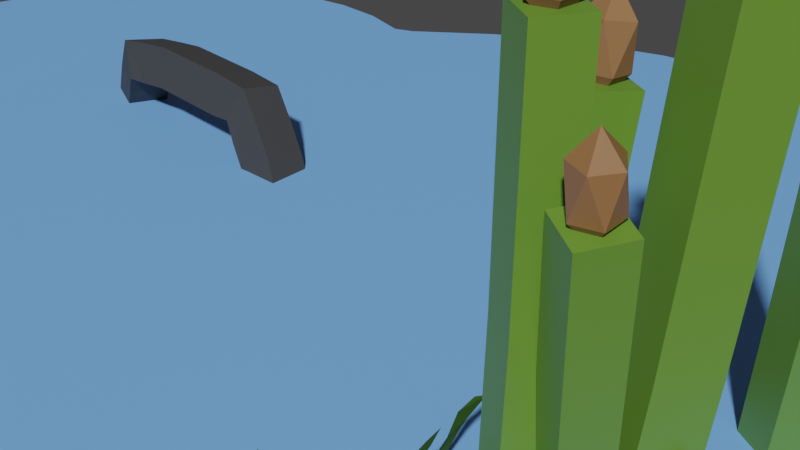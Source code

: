 # Source: JEZIORKO.blend  (saved by Blender 2.93.21; exported with 4.5.12 LTS)
import bpy
from mathutils import Matrix  # noqa: F401  (used for matrix-valued properties, if any)

bpy.ops.wm.read_factory_settings(use_empty=True)
scene = bpy.context.scene
scene.name = 'Scene'

# ---- collections
col_collection = bpy.data.collections.new('Collection'); scene.collection.children.link(col_collection)

# ---- materials (node trees are filled in below, after node groups)
mat_material_013 = bpy.data.materials.new('Material.013')
mat_material_013.use_transparent_shadow = False
mat_material_009 = bpy.data.materials.new('Material.009')
mat_material_009.use_transparent_shadow = False
mat_material_004 = bpy.data.materials.new('Material.004')
mat_material_004.use_transparent_shadow = False
mat_material_008 = bpy.data.materials.new('Material.008')
mat_material_008.use_transparent_shadow = False
mat_material_003 = bpy.data.materials.new('Material.003')
mat_material_003.use_transparent_shadow = False
mat_material_010 = bpy.data.materials.new('Material.010')
mat_material_010.use_transparent_shadow = False
mat_material_005 = bpy.data.materials.new('Material.005')
mat_material_005.use_transparent_shadow = False
mat_material_007 = bpy.data.materials.new('Material.007')
mat_material_007.use_transparent_shadow = False
mat_material_002 = bpy.data.materials.new('Material.002')
mat_material_002.use_transparent_shadow = False
mat_material_012 = bpy.data.materials.new('Material.012')
mat_material_012.use_transparent_shadow = False
mat_material_011 = bpy.data.materials.new('Material.011')
mat_material_011.use_transparent_shadow = False
mat_material_006 = bpy.data.materials.new('Material.006')
mat_material_006.use_transparent_shadow = False
mat_material_001 = bpy.data.materials.new('Material.001')
mat_material_001.use_transparent_shadow = False
mat_material_014 = bpy.data.materials.new('Material.014')
mat_material_014.use_transparent_shadow = False
mat_material_015 = bpy.data.materials.new('Material.015')
mat_material_015.use_transparent_shadow = False

# ---- material node trees
mat_material_013.use_nodes = True; mat_material_013.node_tree.nodes.clear()
_N = mat_material_013.node_tree.nodes; _L = mat_material_013.node_tree.links
n0 = _N.new('ShaderNodeBsdfPrincipled'); n0.name = 'Principled BSDF'; n0.location = (10, 300)
n0.distribution = 'GGX'
n0.subsurface_method = 'BURLEY'
n0.inputs[0].default_value = (0.1878, 0.4564, 0.9911, 1.0)
n0.inputs[3].default_value = 1.45
n0.inputs[27].default_value = (0.0, 0.0, 0.0, 1.0)
n0.inputs[28].default_value = 1.0
n1 = _N.new('ShaderNodeOutputMaterial'); n1.name = 'Material Output'; n1.location = (300, 300)
_L.new(n0.outputs[0], n1.inputs[0])
n1.is_active_output = True
mat_material_009.use_nodes = True; mat_material_009.node_tree.nodes.clear()
_N = mat_material_009.node_tree.nodes; _L = mat_material_009.node_tree.links
n0 = _N.new('ShaderNodeBsdfPrincipled'); n0.name = 'Principled BSDF'; n0.location = (10, 300)
n0.distribution = 'GGX'
n0.subsurface_method = 'BURLEY'
n0.inputs[0].default_value = (0.1329, 0.2831, 0.0319, 1.0)
n0.inputs[3].default_value = 1.45
n0.inputs[27].default_value = (0.0, 0.0, 0.0, 1.0)
n0.inputs[28].default_value = 1.0
n1 = _N.new('ShaderNodeOutputMaterial'); n1.name = 'Material Output'; n1.location = (300, 300)
_L.new(n0.outputs[0], n1.inputs[0])
n1.is_active_output = True
mat_material_004.use_nodes = True; mat_material_004.node_tree.nodes.clear()
_N = mat_material_004.node_tree.nodes; _L = mat_material_004.node_tree.links
n0 = _N.new('ShaderNodeBsdfPrincipled'); n0.name = 'Principled BSDF'; n0.location = (10, 300)
n0.distribution = 'GGX'
n0.subsurface_method = 'BURLEY'
n0.inputs[0].default_value = (0.2874, 0.1384, 0.05448, 1.0)
n0.inputs[2].default_value = 0.7
n0.inputs[3].default_value = 1.45
n0.inputs[27].default_value = (0.0, 0.0, 0.0, 1.0)
n0.inputs[28].default_value = 1.0
n1 = _N.new('ShaderNodeOutputMaterial'); n1.name = 'Material Output'; n1.location = (300, 300)
_L.new(n0.outputs[0], n1.inputs[0])
n1.is_active_output = True
mat_material_008.use_nodes = True; mat_material_008.node_tree.nodes.clear()
_N = mat_material_008.node_tree.nodes; _L = mat_material_008.node_tree.links
n0 = _N.new('ShaderNodeBsdfPrincipled'); n0.name = 'Principled BSDF'; n0.location = (10, 300)
n0.distribution = 'GGX'
n0.subsurface_method = 'BURLEY'
n0.inputs[0].default_value = (0.1329, 0.2831, 0.0319, 1.0)
n0.inputs[3].default_value = 1.45
n0.inputs[27].default_value = (0.0, 0.0, 0.0, 1.0)
n0.inputs[28].default_value = 1.0
n1 = _N.new('ShaderNodeOutputMaterial'); n1.name = 'Material Output'; n1.location = (300, 300)
_L.new(n0.outputs[0], n1.inputs[0])
n1.is_active_output = True
mat_material_003.use_nodes = True; mat_material_003.node_tree.nodes.clear()
_N = mat_material_003.node_tree.nodes; _L = mat_material_003.node_tree.links
n0 = _N.new('ShaderNodeBsdfPrincipled'); n0.name = 'Principled BSDF'; n0.location = (10, 300)
n0.distribution = 'GGX'
n0.subsurface_method = 'BURLEY'
n0.inputs[0].default_value = (0.2874, 0.1384, 0.05448, 1.0)
n0.inputs[2].default_value = 0.7
n0.inputs[3].default_value = 1.45
n0.inputs[27].default_value = (0.0, 0.0, 0.0, 1.0)
n0.inputs[28].default_value = 1.0
n1 = _N.new('ShaderNodeOutputMaterial'); n1.name = 'Material Output'; n1.location = (300, 300)
_L.new(n0.outputs[0], n1.inputs[0])
n1.is_active_output = True
mat_material_010.use_nodes = True; mat_material_010.node_tree.nodes.clear()
_N = mat_material_010.node_tree.nodes; _L = mat_material_010.node_tree.links
n0 = _N.new('ShaderNodeBsdfPrincipled'); n0.name = 'Principled BSDF'; n0.location = (10, 300)
n0.distribution = 'GGX'
n0.subsurface_method = 'BURLEY'
n0.inputs[0].default_value = (0.1329, 0.2831, 0.0319, 1.0)
n0.inputs[3].default_value = 1.45
n0.inputs[27].default_value = (0.0, 0.0, 0.0, 1.0)
n0.inputs[28].default_value = 1.0
n1 = _N.new('ShaderNodeOutputMaterial'); n1.name = 'Material Output'; n1.location = (300, 300)
_L.new(n0.outputs[0], n1.inputs[0])
n1.is_active_output = True
mat_material_005.use_nodes = True; mat_material_005.node_tree.nodes.clear()
_N = mat_material_005.node_tree.nodes; _L = mat_material_005.node_tree.links
n0 = _N.new('ShaderNodeBsdfPrincipled'); n0.name = 'Principled BSDF'; n0.location = (10, 300)
n0.distribution = 'GGX'
n0.subsurface_method = 'BURLEY'
n0.inputs[0].default_value = (0.2874, 0.1384, 0.05448, 1.0)
n0.inputs[3].default_value = 1.45
n0.inputs[27].default_value = (0.0, 0.0, 0.0, 1.0)
n0.inputs[28].default_value = 1.0
n1 = _N.new('ShaderNodeOutputMaterial'); n1.name = 'Material Output'; n1.location = (300, 300)
_L.new(n0.outputs[0], n1.inputs[0])
n1.is_active_output = True
mat_material_007.use_nodes = True; mat_material_007.node_tree.nodes.clear()
_N = mat_material_007.node_tree.nodes; _L = mat_material_007.node_tree.links
n0 = _N.new('ShaderNodeOutputMaterial'); n0.name = 'Material Output'; n0.location = (300, 300)
n1 = _N.new('ShaderNodeBsdfPrincipled'); n1.name = 'Principled BSDF'; n1.location = (10, 300)
n1.distribution = 'GGX'
n1.subsurface_method = 'BURLEY'
n1.inputs[0].default_value = (0.1329, 0.2831, 0.0319, 1.0)
n1.inputs[3].default_value = 1.45
n1.inputs[27].default_value = (0.0, 0.0, 0.0, 1.0)
n1.inputs[28].default_value = 1.0
_L.new(n1.outputs[0], n0.inputs[0])
n0.is_active_output = True
mat_material_002.use_nodes = True; mat_material_002.node_tree.nodes.clear()
_N = mat_material_002.node_tree.nodes; _L = mat_material_002.node_tree.links
n0 = _N.new('ShaderNodeBsdfPrincipled'); n0.name = 'Principled BSDF'; n0.location = (10, 300)
n0.distribution = 'GGX'
n0.subsurface_method = 'BURLEY'
n0.inputs[0].default_value = (0.2874, 0.1384, 0.05448, 1.0)
n0.inputs[2].default_value = 0.7
n0.inputs[3].default_value = 1.45
n0.inputs[27].default_value = (0.0, 0.0, 0.0, 1.0)
n0.inputs[28].default_value = 1.0
n1 = _N.new('ShaderNodeOutputMaterial'); n1.name = 'Material Output'; n1.location = (300, 300)
_L.new(n0.outputs[0], n1.inputs[0])
n1.is_active_output = True
mat_material_012.use_nodes = True; mat_material_012.node_tree.nodes.clear()
_N = mat_material_012.node_tree.nodes; _L = mat_material_012.node_tree.links
n0 = _N.new('ShaderNodeBsdfPrincipled'); n0.name = 'Principled BSDF'; n0.location = (10, 300)
n0.distribution = 'GGX'
n0.subsurface_method = 'BURLEY'
n0.inputs[0].default_value = (0.03689, 0.1046, 0.006512, 1.0)
n0.inputs[3].default_value = 1.45
n0.inputs[27].default_value = (0.0, 0.0, 0.0, 1.0)
n0.inputs[28].default_value = 1.0
n1 = _N.new('ShaderNodeOutputMaterial'); n1.name = 'Material Output'; n1.location = (300, 300)
_L.new(n0.outputs[0], n1.inputs[0])
n1.is_active_output = True
mat_material_011.use_nodes = True; mat_material_011.node_tree.nodes.clear()
_N = mat_material_011.node_tree.nodes; _L = mat_material_011.node_tree.links
n0 = _N.new('ShaderNodeBsdfPrincipled'); n0.name = 'Principled BSDF'; n0.location = (10, 300)
n0.distribution = 'GGX'
n0.subsurface_method = 'BURLEY'
n0.inputs[0].default_value = (0.03689, 0.1046, 0.006512, 1.0)
n0.inputs[2].default_value = 0.7045
n0.inputs[3].default_value = 1.45
n0.inputs[27].default_value = (0.0, 0.0, 0.0, 1.0)
n0.inputs[28].default_value = 1.0
n1 = _N.new('ShaderNodeOutputMaterial'); n1.name = 'Material Output'; n1.location = (300, 300)
_L.new(n0.outputs[0], n1.inputs[0])
n1.is_active_output = True
mat_material_006.use_nodes = True; mat_material_006.node_tree.nodes.clear()
_N = mat_material_006.node_tree.nodes; _L = mat_material_006.node_tree.links
n0 = _N.new('ShaderNodeBsdfPrincipled'); n0.name = 'Principled BSDF'; n0.location = (10, 300)
n0.distribution = 'GGX'
n0.subsurface_method = 'BURLEY'
n0.inputs[0].default_value = (0.1329, 0.2831, 0.0319, 1.0)
n0.inputs[3].default_value = 1.45
n0.inputs[27].default_value = (0.0, 0.0, 0.0, 1.0)
n0.inputs[28].default_value = 1.0
n1 = _N.new('ShaderNodeOutputMaterial'); n1.name = 'Material Output'; n1.location = (300, 300)
_L.new(n0.outputs[0], n1.inputs[0])
n1.is_active_output = True
mat_material_001.use_nodes = True; mat_material_001.node_tree.nodes.clear()
_N = mat_material_001.node_tree.nodes; _L = mat_material_001.node_tree.links
n0 = _N.new('ShaderNodeBsdfPrincipled'); n0.name = 'Principled BSDF'; n0.location = (10, 300)
n0.distribution = 'GGX'
n0.subsurface_method = 'BURLEY'
n0.inputs[0].default_value = (0.2874, 0.1384, 0.05448, 1.0)
n0.inputs[2].default_value = 0.7
n0.inputs[3].default_value = 1.45
n0.inputs[27].default_value = (0.0, 0.0, 0.0, 1.0)
n0.inputs[28].default_value = 1.0
n1 = _N.new('ShaderNodeOutputMaterial'); n1.name = 'Material Output'; n1.location = (300, 300)
_L.new(n0.outputs[0], n1.inputs[0])
n1.is_active_output = True
mat_material_014.use_nodes = True; mat_material_014.node_tree.nodes.clear()
_N = mat_material_014.node_tree.nodes; _L = mat_material_014.node_tree.links
n0 = _N.new('ShaderNodeBsdfPrincipled'); n0.name = 'Principled BSDF'; n0.location = (10, 300)
n0.distribution = 'GGX'
n0.subsurface_method = 'BURLEY'
n0.inputs[0].default_value = (0.03689, 0.1046, 0.006512, 1.0)
n0.inputs[2].default_value = 0.7
n0.inputs[3].default_value = 1.45
n0.inputs[27].default_value = (0.0, 0.0, 0.0, 1.0)
n0.inputs[28].default_value = 1.0
n1 = _N.new('ShaderNodeOutputMaterial'); n1.name = 'Material Output'; n1.location = (300, 300)
_L.new(n0.outputs[0], n1.inputs[0])
n1.is_active_output = True
mat_material_015.use_nodes = True; mat_material_015.node_tree.nodes.clear()
_N = mat_material_015.node_tree.nodes; _L = mat_material_015.node_tree.links
n0 = _N.new('ShaderNodeBsdfPrincipled'); n0.name = 'Principled BSDF'; n0.location = (10, 300)
n0.distribution = 'GGX'
n0.subsurface_method = 'BURLEY'
n0.inputs[0].default_value = (0.04817, 0.04817, 0.04817, 1.0)
n0.inputs[2].default_value = 0.7182
n0.inputs[3].default_value = 1.45
n0.inputs[27].default_value = (0.0, 0.0, 0.0, 1.0)
n0.inputs[28].default_value = 1.0
n1 = _N.new('ShaderNodeOutputMaterial'); n1.name = 'Material Output'; n1.location = (300, 300)
_L.new(n0.outputs[0], n1.inputs[0])
n1.is_active_output = True

# ---- world
world_world = bpy.data.worlds.new('World'); scene.world = world_world
world_world.use_nodes = True; world_world.node_tree.nodes.clear()
_N = world_world.node_tree.nodes; _L = world_world.node_tree.links
n0 = _N.new('ShaderNodeOutputWorld'); n0.name = 'World Output'; n0.location = (300, 300)
n1 = _N.new('ShaderNodeBackground'); n1.name = 'Background'; n1.location = (10, 300)
n1.inputs[0].default_value = (0.05088, 0.05088, 0.05088, 1.0)
_L.new(n1.outputs[0], n0.inputs[0])
n0.is_active_output = True
world_world.color = (0.05088, 0.05088, 0.05088)
world_world.use_sun_shadow = False
world_world.sun_shadow_jitter_overblur = 0.0

# ---- cameras
cam_camera = bpy.data.cameras.new('Camera')
cam_camera.clip_end = 100.0
cam_camera.ortho_scale = 7.314

# ---- meshes
me_circle = bpy.data.meshes.new('Circle')
me_circle.from_pydata([(0.0, 1.0, 0.0), (-0.1951, 0.9808, 0.0), (-0.3827, 0.9239, 0.0), (-0.5556, 0.8315, 0.0), (-0.7071, 0.7071, 0.0), (-0.8487, -0.6443, -0.00707), (-1.194, -0.9771, -0.002588), (-0.7054, -1.239, -0.001938), (-0.4386, -1.118, -0.004464), (-0.1951, -0.9808, 0.0), (8.742e-08, -1.0, 0.0), (0.1951, -0.9808, 0.0), (0.3827, -0.9239, 0.0), (0.5556, -0.827, 0.004476), (0.7071, -0.7071, 0.0), (0.8315, -0.5556, 0.0), (0.9239, -0.3827, 0.0), (0.9808, -0.1951, 0.0), (1.0, 1.192e-08, 0.0), (0.9808, 0.1951, 0.0), (0.9239, 0.3827, 0.0), (0.8315, 0.5556, 0.0), (0.7071, 0.7071, 0.0), (0.5556, 0.8315, 0.0), (0.3827, 0.9239, 0.0), (0.1951, 0.9808, 0.0), (-0.9889, 0.7392, 0.0), (-1.111, 0.7272, 0.0), (-1.229, 0.6914, 0.0), (-1.338, 0.6333, 0.0), (-1.433, 0.5552, 0.0), (-1.511, 0.46, 0.0), (-1.569, 0.3513, 0.0), (-1.605, 0.2334, 0.0), (-1.617, 0.1108, 0.0), (-1.605, -0.01178, 0.0), (-1.569, -0.1297, 0.0), (-1.511, -0.2383, 0.0), (-1.433, -0.3335, 0.0), (-1.338, -0.4117, 0.0), (-1.229, -0.4698, 0.0), (-1.111, -0.5055, 0.0), (-0.9889, -0.5176, 0.0), (-0.8689, -0.5401, -0.003891), (-0.7484, 0.6914, 0.0), (-0.8663, 0.7272, 0.0), (-1.027, -1.247, 0.005894), (-1.018, -0.7536, -0.0003594), (-1.126, -0.8551, -0.003197), (-1.17, -1.16, 0.001787), (-0.8603, -1.237, 0.001675), (-0.9062, -0.7165, -0.00298), (1.0, 1.192e-08, 0.0)], [(18, 52)], [(1, 0, 25, 24, 23, 22, 21, 20, 19, 18, 17, 16, 15, 14, 13, 12, 11, 10, 9, 8, 7, 50, 46, 49, 6, 48, 47, 51, 5, 43, 42, 41, 40, 39, 38, 37, 36, 35, 34, 33, 32, 31, 30, 29, 28, 27, 26, 45, 44, 4, 3, 2)])
me_circle.materials.append(mat_material_013)
me_circle.use_remesh_fix_poles = True
me_circle.use_remesh_preserve_attributes = False
me_circle.update()
me_cube_001 = bpy.data.meshes.new('Cube.001')
me_cube_001.from_pydata([(2.775, -2.244, -1.827), (3.1, -2.478, 4.01), (2.995, -2.376, 1.45), (2.879, -2.303, -0.3551)], [(2, 1), (3, 2), (0, 3)], [])
_uv = me_cube_001.uv_layers.new(name='UVMap')
_uv.uv.foreach_set('vector', [])
me_cube_001.materials.append(mat_material_009)
me_cube_001.use_remesh_fix_poles = True
me_cube_001.use_remesh_preserve_attributes = False
me_cube_001.update()
me_icosphere = bpy.data.meshes.new('Icosphere')
me_icosphere.from_pydata([(0.0, 0.0, -1.0), (0.7236, -0.5257, -0.4472), (-0.2764, -0.8506, -0.4472), (-0.8944, 0.0, -0.4472), (-0.2764, 0.8506, -0.4472), (0.7236, 0.5257, -0.4472), (0.2764, -0.8506, 0.4472), (-0.7236, -0.5257, 0.4472), (-0.7236, 0.5257, 0.4472), (0.2764, 0.8506, 0.4472), (0.8944, 0.0, 0.4472), (0.0, 0.0, 1.0)], [], [(0, 1, 2), (1, 0, 5), (0, 2, 3), (0, 3, 4), (0, 4, 5), (1, 5, 10), (2, 1, 6), (3, 2, 7), (4, 3, 8), (5, 4, 9), (1, 10, 6), (2, 6, 7), (3, 7, 8), (4, 8, 9), (5, 9, 10), (6, 10, 11), (7, 6, 11), (8, 7, 11), (9, 8, 11), (10, 9, 11)])
_uv = me_icosphere.uv_layers.new(name='UVMap')
_uv.uv.foreach_set('vector', [0.1818, 0.0, 0.2727, 0.1575, 0.09091, 0.1575, 0.2727, 0.1575, 0.3636, 0.0, 0.4545, 0.1575, 0.9091, 0.0, 1.0, 0.1575, 0.8182, 0.1575, 0.7273, 0.0, 0.8182, 0.1575, 0.6364, 0.1575, 0.5455, 0.0, 0.6364, 0.1575, 0.4545, 0.1575, 0.2727, 0.1575, 0.4545, 0.1575, 0.3636, 0.3149, 0.09091, 0.1575, 0.2727, 0.1575, 0.1818, 0.3149, 0.8182, 0.1575, 1.0, 0.1575, 0.9091, 0.3149, 0.6364, 0.1575, 0.8182, 0.1575, 0.7273, 0.3149, 0.4545, 0.1575, 0.6364, 0.1575, 0.5455, 0.3149, 0.2727, 0.1575, 0.3636, 0.3149, 0.1818, 0.3149, 0.09091, 0.1575, 0.1818, 0.3149, 0.0, 0.3149, 0.8182, 0.1575, 0.9091, 0.3149, 0.7273, 0.3149, 0.6364, 0.1575, 0.7273, 0.3149, 0.5455, 0.3149, 0.4545, 0.1575, 0.5455, 0.3149, 0.3636, 0.3149, 0.1818, 0.3149, 0.3636, 0.3149, 0.2727, 0.4724, 0.0, 0.3149, 0.1818, 0.3149, 0.09091, 0.4724, 0.7273, 0.3149, 0.9091, 0.3149, 0.8182, 0.4724, 0.5455, 0.3149, 0.7273, 0.3149, 0.6364, 0.4724, 0.3636, 0.3149, 0.5455, 0.3149, 0.4545, 0.4724])
me_icosphere.materials.append(mat_material_004)
me_icosphere.use_remesh_fix_poles = True
me_icosphere.use_remesh_preserve_attributes = False
me_icosphere.update()
me_cube_002 = bpy.data.meshes.new('Cube.002')
me_cube_002.from_pydata([(2.775, -2.244, -1.827), (3.1, -2.478, 4.01), (2.995, -2.376, 1.45), (2.879, -2.303, -0.3551)], [(2, 1), (3, 2), (0, 3)], [])
_uv = me_cube_002.uv_layers.new(name='UVMap')
_uv.uv.foreach_set('vector', [])
me_cube_002.materials.append(mat_material_008)
me_cube_002.use_remesh_fix_poles = True
me_cube_002.use_remesh_preserve_attributes = False
me_cube_002.update()
me_icosphere_001 = bpy.data.meshes.new('Icosphere.001')
me_icosphere_001.from_pydata([(0.0, 0.0, -1.0), (0.7236, -0.5257, -0.4472), (-0.2764, -0.8506, -0.4472), (-0.8944, 0.0, -0.4472), (-0.2764, 0.8506, -0.4472), (0.7236, 0.5257, -0.4472), (0.2764, -0.8506, 0.4472), (-0.7236, -0.5257, 0.4472), (-0.7236, 0.5257, 0.4472), (0.2764, 0.8506, 0.4472), (0.8944, 0.0, 0.4472), (0.0, 0.0, 1.0)], [], [(0, 1, 2), (1, 0, 5), (0, 2, 3), (0, 3, 4), (0, 4, 5), (1, 5, 10), (2, 1, 6), (3, 2, 7), (4, 3, 8), (5, 4, 9), (1, 10, 6), (2, 6, 7), (3, 7, 8), (4, 8, 9), (5, 9, 10), (6, 10, 11), (7, 6, 11), (8, 7, 11), (9, 8, 11), (10, 9, 11)])
_uv = me_icosphere_001.uv_layers.new(name='UVMap')
_uv.uv.foreach_set('vector', [0.1818, 0.0, 0.2727, 0.1575, 0.09091, 0.1575, 0.2727, 0.1575, 0.3636, 0.0, 0.4545, 0.1575, 0.9091, 0.0, 1.0, 0.1575, 0.8182, 0.1575, 0.7273, 0.0, 0.8182, 0.1575, 0.6364, 0.1575, 0.5455, 0.0, 0.6364, 0.1575, 0.4545, 0.1575, 0.2727, 0.1575, 0.4545, 0.1575, 0.3636, 0.3149, 0.09091, 0.1575, 0.2727, 0.1575, 0.1818, 0.3149, 0.8182, 0.1575, 1.0, 0.1575, 0.9091, 0.3149, 0.6364, 0.1575, 0.8182, 0.1575, 0.7273, 0.3149, 0.4545, 0.1575, 0.6364, 0.1575, 0.5455, 0.3149, 0.2727, 0.1575, 0.3636, 0.3149, 0.1818, 0.3149, 0.09091, 0.1575, 0.1818, 0.3149, 0.0, 0.3149, 0.8182, 0.1575, 0.9091, 0.3149, 0.7273, 0.3149, 0.6364, 0.1575, 0.7273, 0.3149, 0.5455, 0.3149, 0.4545, 0.1575, 0.5455, 0.3149, 0.3636, 0.3149, 0.1818, 0.3149, 0.3636, 0.3149, 0.2727, 0.4724, 0.0, 0.3149, 0.1818, 0.3149, 0.09091, 0.4724, 0.7273, 0.3149, 0.9091, 0.3149, 0.8182, 0.4724, 0.5455, 0.3149, 0.7273, 0.3149, 0.6364, 0.4724, 0.3636, 0.3149, 0.5455, 0.3149, 0.4545, 0.4724])
me_icosphere_001.materials.append(mat_material_003)
me_icosphere_001.use_remesh_fix_poles = True
me_icosphere_001.use_remesh_preserve_attributes = False
me_icosphere_001.update()
me_cube_003 = bpy.data.meshes.new('Cube.003')
me_cube_003.from_pydata([(2.775, -2.244, -1.827), (3.1, -2.478, 4.01), (2.995, -2.376, 1.45), (2.879, -2.303, -0.3551)], [(2, 1), (3, 2), (0, 3)], [])
_uv = me_cube_003.uv_layers.new(name='UVMap')
_uv.uv.foreach_set('vector', [])
me_cube_003.materials.append(mat_material_010)
me_cube_003.use_remesh_fix_poles = True
me_cube_003.use_remesh_preserve_attributes = False
me_cube_003.update()
me_icosphere_002 = bpy.data.meshes.new('Icosphere.002')
me_icosphere_002.from_pydata([(0.0, 0.0, -1.0), (0.7236, -0.5257, -0.4472), (-0.2764, -0.8506, -0.4472), (-0.8944, 0.0, -0.4472), (-0.2764, 0.8506, -0.4472), (0.7236, 0.5257, -0.4472), (0.2764, -0.8506, 0.4472), (-0.7236, -0.5257, 0.4472), (-0.7236, 0.5257, 0.4472), (0.2764, 0.8506, 0.4472), (0.8944, 0.0, 0.4472), (0.0, 0.0, 1.0)], [], [(0, 1, 2), (1, 0, 5), (0, 2, 3), (0, 3, 4), (0, 4, 5), (1, 5, 10), (2, 1, 6), (3, 2, 7), (4, 3, 8), (5, 4, 9), (1, 10, 6), (2, 6, 7), (3, 7, 8), (4, 8, 9), (5, 9, 10), (6, 10, 11), (7, 6, 11), (8, 7, 11), (9, 8, 11), (10, 9, 11)])
_uv = me_icosphere_002.uv_layers.new(name='UVMap')
_uv.uv.foreach_set('vector', [0.1818, 0.0, 0.2727, 0.1575, 0.09091, 0.1575, 0.2727, 0.1575, 0.3636, 0.0, 0.4545, 0.1575, 0.9091, 0.0, 1.0, 0.1575, 0.8182, 0.1575, 0.7273, 0.0, 0.8182, 0.1575, 0.6364, 0.1575, 0.5455, 0.0, 0.6364, 0.1575, 0.4545, 0.1575, 0.2727, 0.1575, 0.4545, 0.1575, 0.3636, 0.3149, 0.09091, 0.1575, 0.2727, 0.1575, 0.1818, 0.3149, 0.8182, 0.1575, 1.0, 0.1575, 0.9091, 0.3149, 0.6364, 0.1575, 0.8182, 0.1575, 0.7273, 0.3149, 0.4545, 0.1575, 0.6364, 0.1575, 0.5455, 0.3149, 0.2727, 0.1575, 0.3636, 0.3149, 0.1818, 0.3149, 0.09091, 0.1575, 0.1818, 0.3149, 0.0, 0.3149, 0.8182, 0.1575, 0.9091, 0.3149, 0.7273, 0.3149, 0.6364, 0.1575, 0.7273, 0.3149, 0.5455, 0.3149, 0.4545, 0.1575, 0.5455, 0.3149, 0.3636, 0.3149, 0.1818, 0.3149, 0.3636, 0.3149, 0.2727, 0.4724, 0.0, 0.3149, 0.1818, 0.3149, 0.09091, 0.4724, 0.7273, 0.3149, 0.9091, 0.3149, 0.8182, 0.4724, 0.5455, 0.3149, 0.7273, 0.3149, 0.6364, 0.4724, 0.3636, 0.3149, 0.5455, 0.3149, 0.4545, 0.4724])
me_icosphere_002.materials.append(mat_material_005)
me_icosphere_002.use_remesh_fix_poles = True
me_icosphere_002.use_remesh_preserve_attributes = False
me_icosphere_002.update()
me_cube_004 = bpy.data.meshes.new('Cube.004')
me_cube_004.from_pydata([(2.775, -2.244, -1.827), (3.1, -2.478, 4.01), (2.995, -2.376, 1.45), (2.879, -2.303, -0.3551)], [(2, 1), (3, 2), (0, 3)], [])
_uv = me_cube_004.uv_layers.new(name='UVMap')
_uv.uv.foreach_set('vector', [])
me_cube_004.materials.append(mat_material_007)
me_cube_004.use_remesh_fix_poles = True
me_cube_004.use_remesh_preserve_attributes = False
me_cube_004.update()
me_icosphere_003 = bpy.data.meshes.new('Icosphere.003')
me_icosphere_003.from_pydata([(0.0, 0.0, -1.0), (0.7236, -0.5257, -0.4472), (-0.2764, -0.8506, -0.4472), (-0.8944, 0.0, -0.4472), (-0.2764, 0.8506, -0.4472), (0.7236, 0.5257, -0.4472), (0.2764, -0.8506, 0.4472), (-0.7236, -0.5257, 0.4472), (-0.7236, 0.5257, 0.4472), (0.2764, 0.8506, 0.4472), (0.8944, 0.0, 0.4472), (0.0, 0.0, 1.0)], [], [(0, 1, 2), (1, 0, 5), (0, 2, 3), (0, 3, 4), (0, 4, 5), (1, 5, 10), (2, 1, 6), (3, 2, 7), (4, 3, 8), (5, 4, 9), (1, 10, 6), (2, 6, 7), (3, 7, 8), (4, 8, 9), (5, 9, 10), (6, 10, 11), (7, 6, 11), (8, 7, 11), (9, 8, 11), (10, 9, 11)])
_uv = me_icosphere_003.uv_layers.new(name='UVMap')
_uv.uv.foreach_set('vector', [0.1818, 0.0, 0.2727, 0.1575, 0.09091, 0.1575, 0.2727, 0.1575, 0.3636, 0.0, 0.4545, 0.1575, 0.9091, 0.0, 1.0, 0.1575, 0.8182, 0.1575, 0.7273, 0.0, 0.8182, 0.1575, 0.6364, 0.1575, 0.5455, 0.0, 0.6364, 0.1575, 0.4545, 0.1575, 0.2727, 0.1575, 0.4545, 0.1575, 0.3636, 0.3149, 0.09091, 0.1575, 0.2727, 0.1575, 0.1818, 0.3149, 0.8182, 0.1575, 1.0, 0.1575, 0.9091, 0.3149, 0.6364, 0.1575, 0.8182, 0.1575, 0.7273, 0.3149, 0.4545, 0.1575, 0.6364, 0.1575, 0.5455, 0.3149, 0.2727, 0.1575, 0.3636, 0.3149, 0.1818, 0.3149, 0.09091, 0.1575, 0.1818, 0.3149, 0.0, 0.3149, 0.8182, 0.1575, 0.9091, 0.3149, 0.7273, 0.3149, 0.6364, 0.1575, 0.7273, 0.3149, 0.5455, 0.3149, 0.4545, 0.1575, 0.5455, 0.3149, 0.3636, 0.3149, 0.1818, 0.3149, 0.3636, 0.3149, 0.2727, 0.4724, 0.0, 0.3149, 0.1818, 0.3149, 0.09091, 0.4724, 0.7273, 0.3149, 0.9091, 0.3149, 0.8182, 0.4724, 0.5455, 0.3149, 0.7273, 0.3149, 0.6364, 0.4724, 0.3636, 0.3149, 0.5455, 0.3149, 0.4545, 0.4724])
me_icosphere_003.materials.append(mat_material_002)
me_icosphere_003.use_remesh_fix_poles = True
me_icosphere_003.use_remesh_preserve_attributes = False
me_icosphere_003.update()
me_plane = bpy.data.meshes.new('Plane')
me_plane.from_pydata([(-0.9557, -1.981, -0.05359), (1.0, -1.0, 0.0), (-1.0, -0.3363, -0.06536), (1.0, 1.0, 0.0), (-8.202, -3.403, 0.573), (-8.373, -0.564, 1.171), (-7.013, -1.056, 0.9224), (-7.572, 0.2335, 1.196), (-3.65, -0.3101, 0.9546), (-4.201, 1.276, 1.146), (-5.796, 1.255, 1.408), (-5.822, 0.1616, 1.076), (-2.57, -1.208, 0.4846), (-2.458, 0.57, 0.571)], [], [(0, 1, 3, 2), (6, 7, 5, 4), (11, 10, 7, 6), (12, 13, 9, 8), (8, 9, 10, 11), (0, 2, 13, 12)])
_uv = me_plane.uv_layers.new(name='UVMap')
_uv.uv.foreach_set('vector', [0.0, 0.0, 1.0, 0.0, 1.0, 1.0, 0.0, 1.0, 0.0, 0.0, 0.0, 1.0, 0.0, 1.0, 0.0, 0.0, 0.0, 0.0, 0.0, 1.0, 0.0, 1.0, 0.0, 0.0, 0.0, 0.0, 0.0, 1.0, 0.0, 1.0, 0.0, 0.0, 0.0, 0.0, 0.0, 1.0, 0.0, 1.0, 0.0, 0.0, 0.0, 0.0, 0.0, 1.0, 0.0, 1.0, 0.0, 0.0])
me_plane.materials.append(mat_material_012)
me_plane.use_remesh_fix_poles = True
me_plane.use_remesh_preserve_attributes = False
me_plane.update()
me_plane_010 = bpy.data.meshes.new('Plane.010')
me_plane_010.from_pydata([(-1.0, -1.0, 0.0), (1.0, -1.0, 0.0), (-1.091, 0.4206, -0.007666), (1.0, 1.0, 0.0), (-8.332, 2.753, 1.858), (-8.979, 4.56, 1.924), (-4.64, 0.6242, 0.8778), (-4.562, 1.714, 0.8549), (-5.801, 2.639, 0.9348), (-4.64, 0.6242, 0.8778), (-2.772, -0.1867, 0.4358), (-3.44, 1.3, 0.4592), (-6.924, 3.102, 1.404), (-6.471, 1.651, 1.378), (-6.73, -7.375, 1.49), (-5.768, -7.388, 1.544), (-6.781, -7.909, 2.29), (-5.82, -7.922, 2.344), (-10.71, -8.533, 1.256), (-10.61, -9.004, 1.998), (-8.464, -8.223, 1.988), (-8.552, -8.666, 2.606), (-9.638, -9.129, 2.799), (-9.601, -8.733, 2.229), (-10.22, -9.243, 2.669), (-10.17, -8.843, 2.102), (-9.073, -8.496, 2.115), (-9.095, -8.897, 2.702), (-8.008, -7.921, 1.718), (-8.06, -8.455, 2.518), (-7.372, -7.649, 1.605), (-7.424, -8.183, 2.405), (-8.174, -11.55, 10.55), (-6.177, -11.57, 10.67), (-8.342, -12.33, 11.73), (-6.285, -12.68, 12.33), (-15.66, -15.08, 12.23), (-16.4, -16.12, 13.66), (-11.88, -13.13, 11.21), (-11.86, -13.71, 12.14), (-13.14, -14.28, 12.79), (-11.88, -13.13, 11.21), (-9.978, -12.34, 10.89), (-10.72, -13.17, 12.07), (-14.28, -14.91, 12.85), (-13.75, -14.09, 11.69), (-7.225, -4.824, 5.596), (-6.047, -4.84, 5.662), (-7.288, -5.478, 6.576), (-6.11, -5.494, 6.641), (-11.73, -6.532, 5.793), (-11.59, -7.12, 6.332), (-9.343, -5.249, 5.067), (-9.54, -5.853, 5.928), (-8.341, -4.71, 4.748), (-8.232, -5.269, 5.6), (-10.24, -6.209, 5.97), (-11.02, -5.758, 5.153), (-8.134, -15.51, 7.509), (-6.165, -15.81, 7.532), (-8.482, -16.85, 7.837), (-6.274, -17.74, 8.051), (-15.72, -19.84, 8.111), (-16.52, -20.19, 8.939), (-13.37, -19.01, 6.732), (-13.31, -19.31, 8.004), (-11.96, -18.39, 5.746), (-12.26, -18.87, 7.241), (-10.29, -16.38, 6.18), (-10.38, -17.41, 7.033), (-9.328, -15.71, 7.293), (-9.55, -16.96, 7.641), (-11.43, -18.11, 7.034), (-11.12, -17.26, 6.031), (-14.92, -19.75, 8.471), (-14.78, -19.56, 7.612), (-7.199, -2.122, -2.259), (-5.731, -2.406, -1.65), (-7.423, -2.935, -1.033), (-5.808, -3.2, -0.4609), (-12.61, -5.099, -0.1978), (-13.05, -5.665, 0.4945), (-11.91, -4.415, -0.8842), (-11.99, -5.21, 0.3049), (-10.15, -3.232, -1.623), (-9.652, -3.935, -0.5818), (-10.99, -4.579, -0.169), (-11.19, -3.748, -1.405), (-8.87, -2.672, -1.964), (-8.507, -3.428, -0.8544), (-11.99, -5.21, 0.3049), (-11.91, -4.415, -0.8842), (-5.744, -14.61, 0.5776), (-4.21, -14.63, 0.663), (-5.826, -15.46, 1.853), (-4.293, -15.48, 1.938), (-11.4, -17.83, 2.763), (-12.64, -17.57, 1.888), (-4.013, -6.618, -2.548), (-2.892, -6.981, -2.021), (-4.092, -7.15, -1.74), (-2.956, -7.635, -1.041), (-8.227, -6.403, -3.686), (-8.411, -7.624, -2.497), (-7.597, -7.351, -2.612), (-7.964, -7.903, -2.089), (-5.641, -7.638, -2.147), (-6.013, -8.246, -1.452), (-6.948, -8.355, -1.599), (-6.933, -7.835, -2.027), (-4.982, -7.122, -2.398), (-4.971, -7.747, -1.552), (-3.222, -12.49, -1.311), (-1.753, -12.78, -0.7014), (-3.445, -13.31, -0.08422), (-1.83, -13.57, 0.4877), (-8.63, -15.47, 0.7508), (-9.074, -16.04, 1.443), (-7.932, -14.79, 0.06449), (-8.009, -15.58, 1.254), (-6.17, -13.6, -0.6745), (-5.675, -14.31, 0.3669), (-7.013, -14.95, 0.7797), (-7.214, -14.12, -0.4565), (-4.892, -13.04, -1.016), (-4.53, -13.8, 0.0943), (-8.009, -15.58, 1.254), (-7.932, -14.79, 0.06449), (-2.869, -2.508, 4.828), (-1.749, -2.522, 5.88), (-3.681, -3.496, 5.68), (-2.561, -3.509, 6.732), (-8.343, -6.004, 2.598), (-8.748, -5.669, 1.155)], [], [(0, 1, 3, 2), (13, 12, 5, 4), (10, 11, 7, 6), (6, 7, 8, 9), (0, 2, 11, 10), (9, 8, 12, 13), (14, 15, 17, 16), (25, 24, 19, 18), (28, 29, 21, 20), (26, 27, 22, 23), (23, 22, 24, 25), (20, 21, 27, 26), (30, 31, 29, 28), (14, 16, 31, 30), (32, 33, 35, 34), (45, 44, 37, 36), (42, 43, 39, 38), (38, 39, 40, 41), (32, 34, 43, 42), (41, 40, 44, 45), (46, 47, 49, 48), (57, 56, 51, 50), (54, 55, 53, 52), (46, 48, 55, 54), (52, 53, 56, 57), (58, 59, 61, 60), (75, 74, 63, 62), (66, 67, 65, 64), (73, 72, 67, 66), (70, 71, 69, 68), (58, 60, 71, 70), (68, 69, 72, 73), (64, 65, 74, 75), (76, 77, 79, 78), (91, 90, 81, 80), (87, 86, 83, 82), (88, 89, 85, 84), (84, 85, 86, 87), (76, 78, 89, 88), (82, 83, 90, 91), (92, 93, 95, 94), (92, 94, 97, 96), (98, 99, 101, 100), (104, 105, 103, 102), (109, 108, 105, 104), (110, 111, 107, 106), (106, 107, 108, 109), (98, 100, 111, 110), (112, 113, 115, 114), (127, 126, 117, 116), (123, 122, 119, 118), (124, 125, 121, 120), (120, 121, 122, 123), (112, 114, 125, 124), (118, 119, 126, 127), (128, 129, 131, 130), (128, 130, 133, 132)])
_uv = me_plane_010.uv_layers.new(name='UVMap')
_uv.uv.foreach_set('vector', [0.0, 0.0, 1.0, 0.0, 1.0, 1.0, 0.0, 1.0, 0.0, 0.1021, 0.0, 0.8979, 0.0, 1.0, 0.0, 0.0, 0.0, 0.1345, 0.0, 0.8655, 0.0, 1.0, 0.0, 0.0, 0.0, 0.0, 0.0, 1.0, 0.0, 1.0, 0.0, 0.0, 0.0, 0.0, 0.0, 1.0, 0.0, 0.8655, 0.0, 0.1345, 0.0, 0.0, 0.0, 1.0, 0.0, 0.8979, 0.0, 0.1021, 0.0, 0.0, 1.0, 0.0, 1.0, 1.0, 0.0, 1.0, 0.0, 0.0, 0.0, 1.0, 0.0, 1.0, 0.0, 0.0, 0.0, 0.0, 0.0, 1.0, 0.0, 1.0, 0.0, 0.0, 0.0, 0.0, 0.0, 1.0, 0.0, 1.0, 0.0, 0.0, 0.0, 0.0, 0.0, 1.0, 0.0, 1.0, 0.0, 0.0, 0.0, 0.0, 0.0, 1.0, 0.0, 1.0, 0.0, 0.0, 0.0, 0.0, 0.0, 1.0, 0.0, 1.0, 0.0, 0.0, 0.0, 0.0, 0.0, 1.0, 0.0, 1.0, 0.0, 0.0, 0.0, 0.0, 1.0, 0.0, 1.0, 1.0, 0.0, 1.0, 0.0, 0.1021, 0.0, 0.8979, 0.0, 1.0, 0.0, 0.0, 0.0, 0.1345, 0.0, 0.8655, 0.0, 1.0, 0.0, 0.0, 0.0, 0.0, 0.0, 1.0, 0.0, 1.0, 0.0, 0.0, 0.0, 0.0, 0.0, 1.0, 0.0, 0.8655, 0.0, 0.1345, 0.0, 0.0, 0.0, 1.0, 0.0, 0.8979, 0.0, 0.1021, 0.0, 0.0, 1.0, 0.0, 1.0, 1.0, 0.0, 1.0, 0.0, 0.0, 0.0, 1.0, 0.0, 1.0, 0.0, 0.0, 0.0, 0.0, 0.0, 1.0, 0.0, 1.0, 0.0, 0.0, 0.0, 0.0, 0.0, 1.0, 0.0, 1.0, 0.0, 0.0, 0.0, 0.0, 0.0, 1.0, 0.0, 1.0, 0.0, 0.0, 0.0, 0.0, 1.0, 0.0, 1.0, 1.0, 0.0, 1.0, 0.0, 0.0, 0.0, 1.0, 0.0, 1.0, 0.0, 0.0, 0.0, 0.0, 0.0, 1.0, 0.0, 1.0, 0.0, 0.0, 0.0, 0.0, 0.0, 1.0, 0.0, 1.0, 0.0, 0.0, 0.0, 0.0, 0.0, 1.0, 0.0, 1.0, 0.0, 0.0, 0.0, 0.0, 0.0, 1.0, 0.0, 1.0, 0.0, 0.0, 0.0, 0.0, 0.0, 1.0, 0.0, 1.0, 0.0, 0.0, 0.0, 0.0, 0.0, 1.0, 0.0, 1.0, 0.0, 0.0, 0.0, 0.0, 1.0, 0.0, 1.0, 1.0, 0.0, 1.0, 0.0, 0.0, 0.0, 1.0, 0.0, 1.0, 0.0, 0.0, 0.0, 0.0, 0.0, 1.0, 0.0, 1.0, 0.0, 0.0, 0.0, 0.0, 0.0, 1.0, 0.0, 1.0, 0.0, 0.0, 0.0, 0.0, 0.0, 1.0, 0.0, 1.0, 0.0, 0.0, 0.0, 0.0, 0.0, 1.0, 0.0, 1.0, 0.0, 0.0, 0.0, 0.0, 0.0, 1.0, 0.0, 1.0, 0.0, 0.0, 0.0, 0.0, 1.0, 0.0, 1.0, 1.0, 0.0, 1.0, 0.0, 0.0, 0.0, 1.0, 0.0, 1.0, 0.0, 0.0, 0.0, 0.0, 1.0, 0.0, 1.0, 1.0, 0.0, 1.0, 0.0, 0.0, 0.0, 1.0, 0.0, 1.0, 0.0, 0.0, 0.0, 0.0, 0.0, 1.0, 0.0, 1.0, 0.0, 0.0, 0.0, 0.0, 0.0, 1.0, 0.0, 1.0, 0.0, 0.0, 0.0, 0.0, 0.0, 1.0, 0.0, 1.0, 0.0, 0.0, 0.0, 0.0, 0.0, 1.0, 0.0, 1.0, 0.0, 0.0, 0.0, 0.0, 1.0, 0.0, 1.0, 1.0, 0.0, 1.0, 0.0, 0.0, 0.0, 1.0, 0.0, 1.0, 0.0, 0.0, 0.0, 0.0, 0.0, 1.0, 0.0, 1.0, 0.0, 0.0, 0.0, 0.0, 0.0, 1.0, 0.0, 1.0, 0.0, 0.0, 0.0, 0.0, 0.0, 1.0, 0.0, 1.0, 0.0, 0.0, 0.0, 0.0, 0.0, 1.0, 0.0, 1.0, 0.0, 0.0, 0.0, 0.0, 0.0, 1.0, 0.0, 1.0, 0.0, 0.0, 0.0, 0.0, 1.0, 0.0, 1.0, 1.0, 0.0, 1.0, 0.0, 0.0, 0.0, 1.0, 0.0, 1.0, 0.0, 0.0])
me_plane_010.materials.append(mat_material_011)
me_plane_010.use_remesh_fix_poles = True
me_plane_010.use_remesh_preserve_attributes = False
me_plane_010.update()
me_cube_005 = bpy.data.meshes.new('Cube.005')
me_cube_005.from_pydata([(2.775, -2.244, -1.827), (3.1, -2.478, 4.01), (2.995, -2.376, 1.45), (2.879, -2.303, -0.3551)], [(2, 1), (3, 2), (0, 3)], [])
_uv = me_cube_005.uv_layers.new(name='UVMap')
_uv.uv.foreach_set('vector', [])
me_cube_005.materials.append(mat_material_006)
me_cube_005.use_remesh_fix_poles = True
me_cube_005.use_remesh_preserve_attributes = False
me_cube_005.update()
me_icosphere_004 = bpy.data.meshes.new('Icosphere.004')
me_icosphere_004.from_pydata([(0.0, 0.0, -1.0), (0.7236, -0.5257, -0.4472), (-0.2764, -0.8506, -0.4472), (-0.8944, 0.0, -0.4472), (-0.2764, 0.8506, -0.4472), (0.7236, 0.5257, -0.4472), (0.2764, -0.8506, 0.4472), (-0.7236, -0.5257, 0.4472), (-0.7236, 0.5257, 0.4472), (0.2764, 0.8506, 0.4472), (0.8944, 0.0, 0.4472), (0.0, 0.0, 1.0)], [], [(0, 1, 2), (1, 0, 5), (0, 2, 3), (0, 3, 4), (0, 4, 5), (1, 5, 10), (2, 1, 6), (3, 2, 7), (4, 3, 8), (5, 4, 9), (1, 10, 6), (2, 6, 7), (3, 7, 8), (4, 8, 9), (5, 9, 10), (6, 10, 11), (7, 6, 11), (8, 7, 11), (9, 8, 11), (10, 9, 11)])
_uv = me_icosphere_004.uv_layers.new(name='UVMap')
_uv.uv.foreach_set('vector', [0.1818, 0.0, 0.2727, 0.1575, 0.09091, 0.1575, 0.2727, 0.1575, 0.3636, 0.0, 0.4545, 0.1575, 0.9091, 0.0, 1.0, 0.1575, 0.8182, 0.1575, 0.7273, 0.0, 0.8182, 0.1575, 0.6364, 0.1575, 0.5455, 0.0, 0.6364, 0.1575, 0.4545, 0.1575, 0.2727, 0.1575, 0.4545, 0.1575, 0.3636, 0.3149, 0.09091, 0.1575, 0.2727, 0.1575, 0.1818, 0.3149, 0.8182, 0.1575, 1.0, 0.1575, 0.9091, 0.3149, 0.6364, 0.1575, 0.8182, 0.1575, 0.7273, 0.3149, 0.4545, 0.1575, 0.6364, 0.1575, 0.5455, 0.3149, 0.2727, 0.1575, 0.3636, 0.3149, 0.1818, 0.3149, 0.09091, 0.1575, 0.1818, 0.3149, 0.0, 0.3149, 0.8182, 0.1575, 0.9091, 0.3149, 0.7273, 0.3149, 0.6364, 0.1575, 0.7273, 0.3149, 0.5455, 0.3149, 0.4545, 0.1575, 0.5455, 0.3149, 0.3636, 0.3149, 0.1818, 0.3149, 0.3636, 0.3149, 0.2727, 0.4724, 0.0, 0.3149, 0.1818, 0.3149, 0.09091, 0.4724, 0.7273, 0.3149, 0.9091, 0.3149, 0.8182, 0.4724, 0.5455, 0.3149, 0.7273, 0.3149, 0.6364, 0.4724, 0.3636, 0.3149, 0.5455, 0.3149, 0.4545, 0.4724])
me_icosphere_004.materials.append(mat_material_001)
me_icosphere_004.use_remesh_fix_poles = True
me_icosphere_004.use_remesh_preserve_attributes = False
me_icosphere_004.update()
me_circle_002 = bpy.data.meshes.new('Circle.002')
me_circle_002.from_pydata([(0.0, 1.0, 0.0), (-0.1951, 0.9808, 0.0), (-0.3827, 0.9239, 0.0), (-0.5556, 0.8315, 0.0), (-0.7071, 0.7071, 0.0), (-0.8315, 0.5556, 0.0), (-0.9239, 0.3827, 0.0), (-0.9808, 0.1951, 0.0), (-1.0, -4.371e-08, 0.0), (-0.9808, -0.1951, 0.0), (-0.9239, -0.3827, 0.0), (-0.8315, -0.5556, 0.0), (-0.7071, -0.7071, 0.0), (-0.5556, -0.8315, 0.0), (-0.3827, -0.9239, 0.0), (-0.1951, -0.9808, 0.0), (8.742e-08, -1.0, 0.0), (0.1951, -0.9808, 0.0), (0.3827, -0.9239, 0.0), (0.5556, -0.8315, 0.0), (0.7071, -0.7071, 0.0), (0.8315, -0.5556, 0.0), (0.9239, -0.3827, 0.0), (0.9808, -0.1951, 0.0), (1.0, 1.192e-08, 0.0), (0.9808, 0.1951, 0.0), (0.9239, 0.3827, 0.0), (0.8315, 0.5556, 0.0), (0.7071, 0.7071, 0.0), (0.5556, 0.8315, 0.0), (0.3827, 0.9239, 0.0), (0.1951, 0.9808, 0.0)], [], [(1, 2, 3, 4, 5, 6, 7, 8, 9, 10, 11, 12, 13, 14, 15, 16, 17, 18, 19, 20, 21, 22, 23, 24, 25, 26, 27, 28, 29, 30, 31, 0)])
_uv = me_circle_002.uv_layers.new(name='UVMap')
_uv.uv.foreach_set('vector', [0.0, 0.0, 0.0, 0.0, 0.0, 0.0, 0.0, 0.0, 0.0, 0.0, 0.0, 0.0, 0.0, 0.0, 0.0, 0.0, 0.0, 0.0, 0.0, 0.0, 0.0, 0.0, 0.0, 0.0, 0.0, 0.0, 0.0, 0.0, 0.0, 0.0, 0.0, 0.0, 0.0, 0.0, 0.0, 0.0, 0.0, 0.0, 0.0, 0.0, 0.0, 0.0, 0.0, 0.0, 0.0, 0.0, 0.0, 0.0, 0.0, 0.0, 0.0, 0.0, 0.0, 0.0, 0.0, 0.0, 0.0, 0.0, 0.0, 0.0, 0.0, 0.0, 0.0, 0.0])
me_circle_002.materials.append(mat_material_014)
me_circle_002.use_remesh_fix_poles = True
me_circle_002.use_remesh_preserve_attributes = False
me_circle_002.update()
me_cube_006 = bpy.data.meshes.new('Cube.006')
me_cube_006.from_pydata([(-1.084, -0.8238, -0.8619), (3.006, -1.365, 0.4403), (1.829, -1.311, 1.066), (0.2975, -1.322, 0.9672), (1.077, -1.312, 1.068), (3.608, -1.587, -0.5425), (2.582, -1.31, 1.064)], [(6, 1), (4, 2), (0, 3), (3, 4), (1, 5), (2, 6)], [])
_uv = me_cube_006.uv_layers.new(name='UVMap')
_uv.uv.foreach_set('vector', [])
me_cube_006.materials.append(mat_material_015)
me_cube_006.use_remesh_fix_poles = True
me_cube_006.use_remesh_preserve_attributes = False
me_cube_006.update()

# ---- objects
ob_camera = bpy.data.objects.new('Camera', cam_camera)
ob_circle = bpy.data.objects.new('Circle', me_circle)
ob_cube = bpy.data.objects.new('Cube', me_cube_001)
ob_icosphere = bpy.data.objects.new('Icosphere', me_icosphere)
ob_cube_001 = bpy.data.objects.new('Cube.001', me_cube_002)
ob_icosphere_001 = bpy.data.objects.new('Icosphere.001', me_icosphere_001)
ob_cube_002 = bpy.data.objects.new('Cube.002', me_cube_003)
ob_icosphere_002 = bpy.data.objects.new('Icosphere.002', me_icosphere_002)
ob_cube_003 = bpy.data.objects.new('Cube.003', me_cube_004)
ob_icosphere_003 = bpy.data.objects.new('Icosphere.003', me_icosphere_003)
ob_plane = bpy.data.objects.new('Plane', me_plane)
ob_plane_010 = bpy.data.objects.new('Plane.010', me_plane_010)
ob_cube_004 = bpy.data.objects.new('Cube.004', me_cube_005)
ob_icosphere_004 = bpy.data.objects.new('Icosphere.004', me_icosphere_004)
ob_lilia_wodnna = bpy.data.objects.new('lilia wodnna', me_circle_002)
ob_cube_005 = bpy.data.objects.new('Cube.005', me_cube_006)

# ---- transforms, parenting, visibility, modifiers, constraints
ob_camera.location = (7.359, -6.926, 4.958)
ob_camera.rotation_euler = (1.109, 0.0, 0.8149)
ob_camera.lock_rotations_4d = False
ob_camera.empty_display_type = 'ARROWS'
ob_camera.color = (0.0, 0.0, 0.0, 0.0)
ob_camera.display_type = 'WIRE'
ob_camera.lineart.crease_threshold = 0.0
ob_circle.location = (0.0, 0.0, 0.0)
ob_circle.scale = (6.566, 6.566, 6.566)
ob_cube.location = (1.8, -1.022, 0.6264)
ob_cube.rotation_euler = (-0.0006535, 0.0003303, 0.0004646)
ob_cube.scale = (0.7289, 0.7289, 0.7289)
_m = ob_cube.modifiers.new('Skin', 'SKIN')
ob_icosphere.location = (4.055, -2.817, 3.749)
ob_icosphere.scale = (0.1834, 0.1834, 0.3406)
ob_cube_001.location = (1.399, -0.8206, 0.01768)
ob_cube_001.rotation_euler = (-0.09448, 0.05173, 0.06596)
ob_cube_001.scale = (0.7289, 0.7289, 0.7289)
_m = ob_cube_001.modifiers.new('Skin', 'SKIN')
ob_icosphere_001.location = (3.913, -2.15, 3.175)
ob_icosphere_001.rotation_euler = (-0.09448, 0.05173, 0.06596)
ob_icosphere_001.scale = (0.1834, 0.1834, 0.3406)
ob_cube_002.location = (2.011, -0.8624, 0.03334)
ob_cube_002.rotation_euler = (0.1179, 0.06731, 0.02404)
ob_cube_002.scale = (0.7289, 0.7289, 0.7289)
_m = ob_cube_002.modifiers.new('Skin', 'SKIN')
ob_icosphere_002.location = (4.506, -2.953, 2.765)
ob_icosphere_002.rotation_euler = (0.1179, 0.06731, 0.02404)
ob_icosphere_002.scale = (0.1834, 0.1834, 0.3406)
ob_cube_003.location = (1.369, 0.08623, -0.1965)
ob_cube_003.rotation_euler = (-0.07192, 0.03865, 0.05045)
ob_cube_003.scale = (0.9591, 0.9591, 0.9591)
_m = ob_cube_003.modifiers.new('Skin', 'SKIN')
ob_icosphere_003.location = (4.599, -1.814, 3.954)
ob_icosphere_003.rotation_euler = (-0.07192, 0.03865, 0.05045)
ob_icosphere_003.scale = (0.2413, 0.2413, 0.4482)
ob_plane.location = (3.549, -2.011, 0.0317)
ob_plane.rotation_euler = (0.0, 1.571, 0.0)
ob_plane.scale = (0.07262, 0.07262, 0.07262)
ob_plane_010.location = (3.024, -3.504, -0.7329)
ob_plane_010.rotation_euler = (2.904, 1.514, -1.219)
ob_plane_010.scale = (0.1231, 0.1231, 0.1231)
ob_cube_004.location = (2.513, 0.9189, 1.394)
ob_cube_004.rotation_euler = (0.1179, 0.06731, 0.02404)
ob_cube_004.scale = (0.7289, 0.7289, 0.7289)
_m = ob_cube_004.modifiers.new('Skin', 'SKIN')
ob_icosphere_004.location = (5.008, -1.171, 4.126)
ob_icosphere_004.rotation_euler = (0.1179, 0.06731, 0.02404)
ob_icosphere_004.scale = (0.1834, 0.1834, 0.3406)
ob_lilia_wodnna.location = (2.795, -0.4357, 0.01268)
ob_lilia_wodnna.scale = (0.3887, 0.3887, 0.3887)
ob_cube_005.location = (-4.828, 1.241, -0.2882)
ob_cube_005.rotation_euler = (0.009547, 0.03439, -0.01694)
ob_cube_005.scale = (0.9785, 0.9785, 0.9785)
_m = ob_cube_005.modifiers.new('Skin', 'SKIN')

# ---- collection membership
col_collection.objects.link(ob_camera)
col_collection.objects.link(ob_circle)
col_collection.objects.link(ob_cube)
col_collection.objects.link(ob_icosphere)
col_collection.objects.link(ob_cube_001)
col_collection.objects.link(ob_icosphere_001)
col_collection.objects.link(ob_cube_002)
col_collection.objects.link(ob_icosphere_002)
col_collection.objects.link(ob_cube_003)
col_collection.objects.link(ob_icosphere_003)
col_collection.objects.link(ob_plane)
col_collection.objects.link(ob_plane_010)
col_collection.objects.link(ob_cube_004)
col_collection.objects.link(ob_icosphere_004)
col_collection.objects.link(ob_lilia_wodnna)
col_collection.objects.link(ob_cube_005)

# ---- scene / render settings (as saved in the file)
scene.camera = ob_camera
scene.frame_start = 1; scene.frame_end = 250; scene.frame_set(30)
scene.render.engine = 'BLENDER_EEVEE_NEXT'
scene.cycles.use_denoising = False
scene.cycles.samples = 128
scene.cycles.sampling_pattern = 'TABULATED_SOBOL'
scene.cycles.use_adaptive_sampling = False
scene.cycles.use_light_tree = False
scene.view_settings.view_transform = 'Filmic'
bpy.context.view_layer.update()

# ---- added for rendering (the .blend has no usable light): sun
light_auto_sun = bpy.data.lights.new('AutoSun', 'SUN')
light_auto_sun.energy = 3.0
light_auto_sun.angle = 0.0523599
ob_auto_sun = bpy.data.objects.new('AutoSun', light_auto_sun)
scene.collection.objects.link(ob_auto_sun)
ob_auto_sun.rotation_euler = (0.872665, 0.174533, 0.523599)
bpy.context.view_layer.update()

